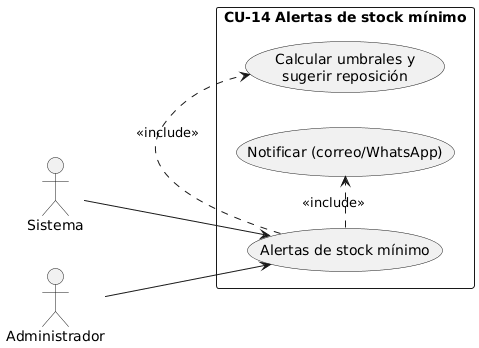

The diagram above was rendered by PlantUML. Its source (embedded in the PNG):
@startuml
left to right direction
actor "Sistema" as S
actor "Administrador" as A
rectangle "CU-14 Alertas de stock mínimo" {
  usecase "Alertas de stock mínimo" as UC_Alert
  usecase "Calcular umbrales y\nsugerir reposición" as UC_Calc
  usecase "Notificar (correo/WhatsApp)" as UC_Notify
}
S --> UC_Alert
A --> UC_Alert
UC_Alert .> UC_Calc : <<include>>
UC_Alert .> UC_Notify : <<include>>
@enduml